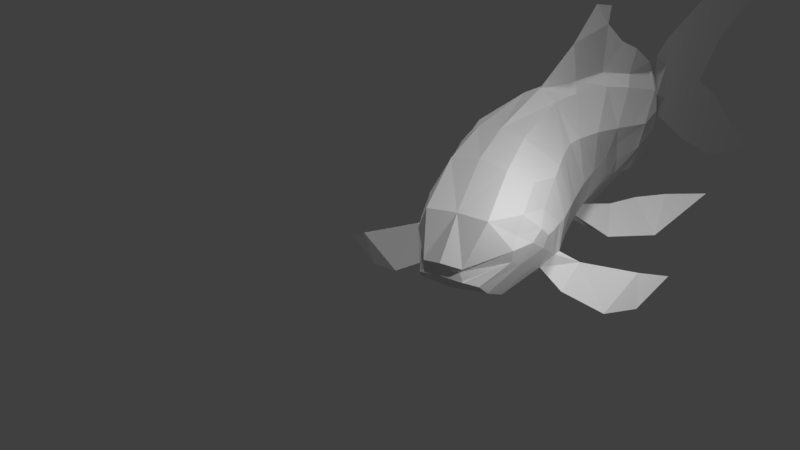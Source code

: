 # Source: goldfish.blend  (saved by Blender 2.79.0; exported with 4.5.12 LTS)
import bpy
from mathutils import Matrix  # noqa: F401  (used for matrix-valued properties, if any)

bpy.ops.wm.read_factory_settings(use_empty=True)
scene = bpy.context.scene
scene.name = 'Scene'

# ---- collections
col_collection_1 = bpy.data.collections.new('Collection 1'); scene.collection.children.link(col_collection_1)

# ---- world
world_world = bpy.data.worlds.new('World'); scene.world = world_world
world_world.color = (0.05088, 0.05088, 0.05088)
world_world.use_sun_shadow = False
world_world.sun_shadow_jitter_overblur = 0.0
world_world.cycles.sampling_method = 'MANUAL'

# ---- cameras
cam_camera = bpy.data.cameras.new('Camera')
cam_camera.clip_end = 100.0
cam_camera.lens = 35.0
cam_camera.sensor_width = 32.0
cam_camera.sensor_height = 18.0
cam_camera.ortho_scale = 7.314
cam_camera.dof.focus_distance = 0.0
cam_camera.dof.aperture_fstop = 128.0

# ---- lights
light_sun = bpy.data.lights.new('Sun', 'SUN')
light_sun.transmission_factor = 0.0
light_sun.angle = 0.1993
light_sun.energy = 1.0
light_sun.shadow_buffer_clip_start = 0.5
light_sun.shadow_soft_size = 0.1
light_sun.shadow_cascade_max_distance = 1000.0
light_lamp = bpy.data.lights.new('Lamp', 'POINT')
light_lamp.transmission_factor = 0.0
light_lamp.cutoff_distance = 30.0
light_lamp.energy = 100.0
light_lamp.shadow_buffer_clip_start = 1.001
light_lamp.shadow_soft_size = 0.1
light_lamp.shadow_maximum_resolution = 0.006
light_lamp.use_absolute_resolution = True

# ---- meshes
me_plane = bpy.data.meshes.new('Plane')
me_plane.from_pydata([(-1.165, 2.253, 0.6129), (0.9035, 2.51, 0.7872), (-1.369, 3.284, 0.3257), (0.9024, 3.471, 0.4373), (-1.363, 3.822, 0.2868), (0.7085, 3.907, 0.3735), (-1.303, 4.585, 0.3013), (0.5423, 4.492, 0.3501), (-1.177, 5.144, 0.3322), (0.2506, 5.195, 0.3582), (-0.9277, 6.042, 0.2732), (-0.2356, 6.096, 0.3235), (-0.961, 6.661, -0.137), (-0.6139, 6.712, -0.06217), (0.8087, 1.91, 0.915), (-0.9259, 1.679, 0.8225), (0.6565, 1.32, 1.141), (-0.5155, 1.009, 1.107), (0.476, 0.9755, 1.189), (0.3251, 0.8161, 1.175), (0.03595, 0.6091, 1.065), (0.2235, 0.616, 1.08), (0.1223, 0.6508, 0.9825), (-0.8168, 2.965, 0.7861), (-0.7398, 2.669, 0.9272), (0.4797, 2.737, 1.025), (0.4779, 3.032, 0.8677), (0.4369, 3.258, 0.7748), (-0.8613, 3.204, 0.7017), (0.3665, 3.5, 0.6948), (-0.8762, 3.421, 0.696), (0.2895, 3.776, 0.6264), (-0.8391, 3.909, 0.6702), (0.02223, 4.47, 0.5576), (-0.7306, 4.525, 0.6055), (-0.1099, 4.78, 0.4931), (-0.6314, 5.038, 0.5586), (-0.5561, 5.45, 0.5236), (-0.5782, 6.064, 0.339), (-0.647, 2.484, 1.008), (0.3399, 2.37, 1.259), (-0.5227, 2.316, 1.064), (0.3538, 2.273, 1.256), (-0.3572, 2.103, 1.144), (0.2501, 2.111, 1.266), (-0.1783, 1.892, 1.288), (0.1238, 1.935, 1.304), (-0.05775, 1.68, 1.317), (-0.08965, 2.526, 1.189), (-0.3826, 4.759, 0.4802), (-0.3001, 4.267, 0.6155), (-0.2655, 3.817, 0.729), (-0.2184, 3.438, 0.8332), (-0.1595, 3.05, 0.9726), (-0.1586, 2.812, 1.083), (-0.07125, 2.382, 1.217), (-0.05714, 2.147, 1.29), (-0.05536, 2.01, 1.317), (-0.4262, 1.634, 1.168), (-0.2053, 1.457, 1.226), (-0.6971, 2.048, 0.9929), (-0.05984, 1.313, 1.294), (0.5216, 2.131, 1.204), (-0.1981, 5.301, 0.54), (0.1293, 4.802, 0.4689), (0.507, 2.056, 1.181), (0.4877, 3.558, 0.5713), (0.4356, 3.699, 0.5458), (0.2187, 1.492, 1.273), (0.6176, 3.315, 0.6072), (0.1187, 1.328, 1.271), (0.7467, 2.368, 1.552), (0.6339, 2.493, 1.488), (0.4794, 2.534, 1.5), (0.7179, 2.047, 1.574), (0.9064, 2.617, 1.976), (0.7097, 2.826, 1.896), (0.5784, 3.018, 2.126), (0.9901, 2.377, 2.065), (0.6387, 3.334, 2.41), (0.9874, 2.8, 2.296), (0.9633, 2.71, 2.168), (0.8421, 2.9, 2.107), (0.6569, 3.76, 1.132), (0.3723, 4.237, 0.8034), (0.7255, 3.907, 0.9881), (0.48, 4.174, 0.8301), (0.7136, 4.42, 1.529), (0.3576, 4.7, 0.956), (0.781, 4.531, 1.262), (0.5333, 4.648, 1.02), (0.36, 5.632, 1.64), (0.3256, 5.08, 1.249), (0.5408, 5.27, 1.449), (0.4847, 5.032, 1.271), (-1.161, 2.142, -0.1196), (0.9259, 2.287, -0.2599), (-1.369, 3.283, -0.2538), (0.9025, 3.46, -0.5389), (-1.363, 3.819, -0.2874), (0.7094, 3.898, -0.4838), (-1.299, 4.566, -0.1811), (0.5477, 4.466, -0.4316), (-1.171, 5.133, 0.02001), (0.2464, 5.169, -0.235), (-0.921, 6.008, 0.04768), (-0.2339, 6.061, 0.01331), (-0.959, 6.649, -0.155), (-0.6083, 6.676, -0.135), (-1.04, 7.07, -0.1631), (-0.443, 7.174, -0.1631), (-1.515, 7.981, -0.1631), (0.2609, 8.234, -0.1631), (-0.5762, 7.959, -0.1631), (-2.025, 8.79, -0.1631), (-1.625, 8.855, -0.1631), (-2.29, 9.53, -0.1631), (-1.966, 9.58, -0.1631), (-2.336, 10.0, -0.1631), (-2.123, 10.03, -0.1631), (-2.336, 10.44, -0.1631), (-2.241, 10.49, -0.1631), (-2.255, 10.74, -0.1631), (0.8159, 9.214, -0.1631), (0.3985, 9.228, -0.1631), (1.026, 9.64, -0.1631), (0.7362, 9.655, -0.1631), (1.222, 10.15, -0.1631), (1.051, 10.18, -0.1631), (1.248, 10.5, -0.1631), (1.136, 10.48, -0.1631), (1.239, 10.79, -0.1631), (0.07643, 8.731, -0.1631), (0.6246, 8.84, -0.1631), (0.8306, 1.684, -0.1043), (-0.908, 1.501, -0.0127), (0.6787, 1.024, 0.1154), (-0.4972, 0.766, 0.2625), (0.4964, 0.7049, 0.2504), (0.3431, 0.5756, 0.3411), (0.04746, 0.4558, 0.5329), (0.2355, 0.4557, 0.5239), (0.1309, 0.5359, 0.5839), (-1.22, 2.183, 0.2496), (1.033, 2.263, 0.3021), (-1.507, 3.289, 0.0305), (1.069, 3.691, 0.0488), (-1.498, 3.943, 0.1722), (0.8739, 4.224, 0.001021), (-1.451, 4.74, 0.09114), (0.6595, 4.744, 0.04828), (-1.334, 5.32, 0.2081), (0.3997, 5.188, 0.1427), (-1.188, 6.151, 0.1061), (-0.2232, 6.3, 0.1066), (-1.337, 6.625, -0.09843), (-0.2855, 6.742, -0.1072), (-1.522, 6.976, -0.1631), (0.05142, 7.295, -0.1631), (-2.026, 7.969, -0.1631), (0.5605, 8.009, -0.1631), (-0.501, 8.364, -0.1631), (-2.355, 8.696, -0.1631), (-1.239, 8.886, -0.1631), (-2.564, 9.468, -0.1631), (-1.591, 9.574, -0.1631), (-2.539, 9.986, -0.1631), (-1.859, 10.0, -0.1631), (-2.439, 10.42, -0.1631), (-2.12, 10.42, -0.1631), (-2.139, 10.97, -0.1631), (1.102, 9.012, -0.1631), (-0.03425, 9.113, -0.1631), (1.312, 9.579, -0.1631), (0.5319, 9.707, -0.1631), (1.428, 10.25, -0.1631), (0.9514, 10.24, -0.1631), (1.414, 10.69, -0.1631), (1.119, 10.77, -0.1631), (1.28, 11.2, -0.1631), (-0.3584, 8.562, -0.1631), (0.8871, 8.615, -0.1631), (0.9169, 1.741, 0.4184), (-0.9811, 1.613, 0.3981), (0.6916, 1.115, 0.6451), (-0.5274, 0.9002, 0.6806), (0.4832, 0.7579, 0.7435), (0.3271, 0.6327, 0.7762), (-0.01817, 0.4579, 0.8191), (0.1794, 0.4835, 0.816), (0.1045, 0.5098, 0.8068), (-0.8139, 2.717, -0.7317), (-0.7316, 2.419, -0.663), (0.489, 2.452, -0.7735), (0.487, 2.832, -0.8918), (0.442, 3.213, -0.9613), (-0.8609, 3.014, -0.8599), (0.3832, 3.511, -0.9835), (-0.8762, 3.372, -0.9075), (0.3332, 3.823, -1.032), (-0.8322, 3.884, -0.8647), (0.03053, 4.38, -0.8951), (-0.7142, 4.444, -0.7685), (-0.1088, 4.7, -0.7678), (-0.6196, 4.942, -0.5654), (-0.5344, 5.327, -0.365), (-0.5654, 6.014, -0.1246), (-0.6313, 2.214, -0.5967), (0.4015, 1.926, -0.6696), (-0.4891, 1.984, -0.5081), (0.3954, 1.877, -0.6134), (-0.3227, 1.754, -0.4658), (0.2889, 1.715, -0.5442), (-0.1519, 1.501, -0.4447), (0.1619, 1.516, -0.4701), (-0.02273, 1.25, -0.3071), (-0.04825, 2.124, -0.7463), (-0.3768, 4.658, -0.7749), (-0.2978, 4.207, -0.9422), (-0.2653, 3.793, -0.9862), (-0.2184, 3.357, -1.051), (-0.1497, 2.751, -0.9238), (-0.1484, 2.521, -0.875), (-0.03055, 1.983, -0.6859), (-0.01639, 1.741, -0.6134), (-0.004745, 1.575, -0.5404), (-0.3969, 1.284, -0.1925), (-0.1771, 1.086, -0.07712), (-0.6692, 1.769, -0.3109), (-0.02189, 0.9621, -0.07692), (0.5672, 1.774, -0.4753), (-0.1689, 5.144, -0.4489), (0.1408, 4.695, -0.7286), (0.5679, 1.622, -0.35), (0.5024, 3.567, -0.8546), (0.4644, 3.729, -0.8784), (0.2487, 1.095, -0.1145), (0.6218, 3.283, -0.8165), (0.1563, 0.9951, -0.03877), (0.8751, 1.699, -0.8286), (0.7209, 1.78, -0.88), (0.5068, 1.794, -0.9441), (0.9325, 1.497, -0.5845), (1.135, 1.625, -1.255), (0.9352, 1.697, -1.408), (0.8771, 1.473, -1.806), (1.188, 1.379, -0.9827), (1.041, 1.509, -2.159), (1.292, 1.413, -1.51), (1.239, 1.527, -1.446), (1.086, 1.604, -1.616), (-2.081, 3.816, 0.1715), (-2.177, 4.814, 0.05479), (-1.862, 5.154, 0.1262), (-1.702, 5.501, 0.1708), (-1.38, 5.997, 0.1397), (-2.515, 4.514, 0.0203), (-2.444, 4.877, 0.03969), (0.452, 5.826, 0.1165), (-0.01599, 6.5, 0.03579), (0.545, 6.905, -0.1593), (0.2257, 6.783, -0.1153), (0.5473, 3.603, -1.48), (0.4516, 4.184, -1.156), (0.6834, 3.719, -1.357), (0.54, 4.075, -1.191), (0.6753, 4.046, -2.084), (0.5356, 4.583, -1.484), (0.8087, 4.108, -1.785), (0.6642, 4.401, -1.542), (0.6709, 5.337, -2.687), (0.5421, 4.864, -2.032), (0.7791, 4.936, -2.382), (0.6766, 4.733, -2.043)], [], [(6, 34, 32), (59, 61, 17), (37, 10, 38), (67, 85, 86), (58, 45, 59), (1, 146, 144), (109, 13, 12), (64, 35, 63), (39, 60, 0), (4, 32, 30), (68, 46, 44), (60, 43, 58), (8, 36, 34), (2, 30, 28), (67, 33, 64), (59, 47, 61), (36, 37, 49), (40, 73, 42), (37, 63, 35), (26, 27, 69), (56, 45, 43), (44, 42, 65), (54, 39, 24), (13, 10, 12), (49, 33, 50), (51, 33, 31), (51, 29, 52), (43, 41, 55), (54, 26, 25), (2, 28, 23), (5, 146, 3), (4, 145, 147), (14, 144, 182), (7, 148, 5), (6, 147, 149), (16, 182, 184), (9, 150, 7), (15, 185, 183), (8, 149, 151), (18, 184, 186), (11, 152, 9), (25, 62, 40), (10, 151, 153), (19, 186, 187), (22, 189, 190), (13, 154, 11), (12, 153, 155), (21, 187, 189), (20, 190, 188), (110, 156, 13), (109, 155, 157), (69, 29, 66), (37, 36, 10), (23, 54, 24), (52, 29, 27), (30, 51, 52), (32, 50, 51), (34, 49, 50), (25, 48, 54), (40, 55, 48), (42, 56, 55), (46, 56, 44), (37, 35, 49), (46, 45, 57), (143, 2, 0), (20, 185, 17), (15, 58, 17), (3, 66, 5), (14, 65, 62), (7, 64, 9), (19, 70, 68), (9, 63, 11), (5, 67, 7), (38, 11, 63), (22, 61, 70), (71, 78, 75), (62, 72, 40), (65, 73, 74), (62, 74, 71), (75, 82, 76), (73, 76, 77), (73, 78, 74), (71, 76, 72), (77, 80, 78), (76, 82, 77), (75, 78, 81), (78, 80, 81), (79, 77, 82), (82, 80, 79), (86, 89, 90), (29, 85, 66), (31, 86, 84), (31, 83, 29), (87, 93, 89), (83, 89, 85), (84, 90, 88), (84, 87, 83), (93, 92, 94), (88, 94, 92), (87, 92, 91), (89, 94, 90), (47, 46, 68), (0, 183, 143), (53, 28, 52), (101, 202, 103), (227, 137, 229), (205, 206, 105), (235, 264, 234), (213, 226, 227), (96, 146, 98), (108, 109, 107), (110, 112, 113), (111, 115, 114), (114, 117, 116), (117, 118, 116), (119, 120, 118), (120, 121, 122), (123, 126, 124), (125, 128, 126), (127, 130, 128), (130, 129, 131), (112, 132, 113), (124, 133, 123), (203, 232, 231), (95, 228, 207), (99, 200, 101), (212, 214, 236), (211, 228, 226), (103, 204, 105), (97, 198, 99), (201, 235, 232), (215, 227, 229), (204, 217, 205), (241, 208, 210), (231, 205, 203), (194, 193, 96), (224, 213, 225), (233, 210, 212), (222, 207, 216), (108, 105, 206), (201, 217, 218), (219, 201, 218), (197, 219, 220), (211, 224, 223), (222, 194, 221), (112, 181, 133), (191, 196, 97), (115, 165, 117), (164, 114, 116), (146, 100, 98), (99, 145, 97), (134, 144, 96), (117, 167, 119), (166, 116, 118), (148, 102, 100), (101, 147, 99), (136, 182, 134), (119, 169, 121), (168, 118, 120), (150, 104, 102), (135, 185, 137), (122, 168, 120), (103, 149, 101), (138, 184, 136), (169, 122, 121), (152, 106, 104), (193, 208, 230), (133, 171, 123), (105, 151, 103), (139, 186, 138), (180, 113, 132), (142, 189, 141), (154, 108, 106), (123, 173, 125), (107, 153, 105), (141, 187, 139), (174, 124, 126), (140, 190, 142), (156, 110, 108), (173, 127, 125), (109, 155, 107), (176, 126, 128), (158, 112, 110), (175, 129, 127), (111, 157, 109), (130, 176, 128), (177, 131, 129), (131, 178, 130), (113, 163, 115), (172, 132, 124), (114, 159, 111), (197, 237, 234), (205, 105, 204), (222, 191, 192), (195, 197, 220), (198, 219, 200), (200, 218, 202), (202, 217, 204), (193, 216, 208), (208, 223, 210), (210, 224, 212), (224, 214, 212), (205, 217, 203), (214, 213, 215), (97, 143, 95), (185, 140, 137), (226, 135, 137), (234, 98, 100), (134, 233, 136), (232, 102, 104), (139, 238, 141), (231, 104, 106), (235, 100, 102), (106, 206, 231), (229, 140, 142), (239, 246, 242), (240, 230, 208), (233, 241, 210), (230, 242, 233), (250, 243, 244), (241, 244, 240), (246, 241, 242), (244, 239, 240), (248, 245, 246), (244, 245, 250), (243, 249, 246), (246, 249, 248), (247, 250, 245), (248, 250, 247), (149, 252, 147), (151, 253, 149), (147, 251, 145), (255, 151, 153), (252, 256, 251), (258, 154, 152), (260, 259, 258), (265, 268, 264), (264, 197, 234), (199, 265, 235), (262, 199, 197), (272, 266, 268), (268, 262, 264), (263, 269, 265), (266, 263, 262), (271, 272, 273), (267, 273, 269), (266, 271, 267), (273, 268, 269), (236, 214, 215), (95, 183, 135), (220, 196, 221), (6, 8, 34), (20, 17, 61), (17, 58, 59), (67, 66, 85), (58, 43, 45), (1, 3, 146), (109, 110, 13), (64, 33, 35), (0, 24, 39), (39, 41, 60), (60, 15, 0), (4, 6, 32), (44, 18, 68), (18, 19, 68), (60, 41, 43), (8, 10, 36), (2, 4, 30), (67, 31, 33), (59, 45, 47), (40, 72, 73), (37, 38, 63), (69, 3, 26), (3, 1, 26), (1, 25, 26), (56, 57, 45), (65, 16, 44), (16, 18, 44), (54, 48, 39), (13, 38, 10), (49, 35, 33), (51, 50, 33), (51, 31, 29), (39, 48, 41), (48, 55, 41), (55, 56, 43), (54, 53, 26), (24, 0, 23), (0, 2, 23), (5, 148, 146), (4, 2, 145), (14, 1, 144), (7, 150, 148), (6, 4, 147), (16, 14, 182), (9, 152, 150), (15, 17, 185), (8, 6, 149), (18, 16, 184), (11, 154, 152), (25, 1, 62), (1, 14, 62), (10, 8, 151), (19, 18, 186), (22, 21, 189), (13, 156, 154), (12, 10, 153), (21, 19, 187), (20, 22, 190), (110, 158, 156), (109, 12, 155), (69, 27, 29), (23, 53, 54), (26, 53, 27), (53, 52, 27), (30, 32, 51), (32, 34, 50), (34, 36, 49), (25, 40, 48), (40, 42, 55), (42, 44, 56), (46, 57, 56), (46, 47, 45), (143, 145, 2), (20, 188, 185), (15, 60, 58), (3, 69, 66), (14, 16, 65), (7, 67, 64), (19, 21, 70), (9, 64, 63), (5, 66, 67), (38, 13, 11), (70, 21, 22), (22, 20, 61), (71, 74, 78), (62, 71, 72), (65, 42, 73), (62, 65, 74), (75, 81, 82), (73, 72, 76), (73, 77, 78), (71, 75, 76), (77, 79, 80), (82, 81, 80), (86, 85, 89), (29, 83, 85), (31, 67, 86), (31, 84, 83), (87, 91, 93), (83, 87, 89), (84, 86, 90), (84, 88, 87), (93, 91, 92), (88, 90, 94), (87, 88, 92), (89, 93, 94), (68, 70, 47), (70, 61, 47), (0, 15, 183), (23, 28, 53), (28, 30, 52), (101, 200, 202), (226, 137, 227), (137, 140, 229), (235, 265, 264), (213, 211, 226), (96, 144, 146), (108, 110, 109), (111, 109, 113), (109, 110, 113), (111, 113, 115), (114, 115, 117), (117, 119, 118), (119, 121, 120), (123, 125, 126), (125, 127, 128), (127, 129, 130), (112, 133, 132), (124, 132, 133), (203, 201, 232), (207, 192, 95), (95, 135, 228), (228, 209, 207), (99, 198, 200), (139, 138, 236), (138, 212, 236), (211, 209, 228), (103, 202, 204), (97, 196, 198), (201, 199, 235), (215, 213, 227), (241, 240, 208), (231, 206, 205), (96, 98, 194), (98, 237, 194), (237, 195, 194), (224, 211, 213), (138, 136, 212), (136, 233, 212), (222, 192, 207), (108, 107, 105), (201, 203, 217), (219, 199, 201), (197, 199, 219), (223, 216, 209), (216, 207, 209), (209, 211, 223), (222, 193, 194), (112, 160, 181), (97, 95, 191), (95, 192, 191), (115, 163, 165), (164, 162, 114), (146, 148, 100), (99, 147, 145), (134, 182, 144), (117, 165, 167), (166, 164, 116), (148, 150, 102), (101, 149, 147), (136, 184, 182), (119, 167, 169), (168, 166, 118), (150, 152, 104), (135, 183, 185), (103, 151, 149), (138, 186, 184), (169, 170, 122), (152, 154, 106), (134, 96, 230), (96, 193, 230), (133, 181, 171), (105, 153, 151), (139, 187, 186), (180, 161, 113), (142, 190, 189), (154, 156, 108), (123, 171, 173), (107, 155, 153), (141, 189, 187), (174, 172, 124), (140, 188, 190), (173, 175, 127), (176, 174, 126), (158, 160, 112), (175, 177, 129), (111, 159, 157), (130, 178, 176), (177, 179, 131), (131, 179, 178), (113, 161, 163), (172, 180, 132), (114, 162, 159), (197, 195, 237), (222, 221, 191), (220, 221, 195), (221, 194, 195), (198, 220, 219), (200, 219, 218), (202, 218, 217), (193, 222, 216), (208, 216, 223), (210, 223, 224), (224, 225, 214), (214, 225, 213), (97, 145, 143), (185, 188, 140), (226, 228, 135), (234, 237, 98), (134, 230, 233), (232, 235, 102), (139, 236, 238), (231, 232, 104), (235, 234, 100), (106, 108, 206), (142, 141, 238), (238, 229, 142), (239, 243, 246), (240, 239, 230), (233, 242, 241), (230, 239, 242), (250, 249, 243), (241, 245, 244), (246, 245, 241), (244, 243, 239), (248, 247, 245), (248, 249, 250), (149, 253, 252), (151, 254, 253), (147, 252, 251), (255, 254, 151), (252, 257, 256), (258, 259, 154), (260, 261, 259), (265, 269, 268), (264, 262, 197), (199, 263, 265), (262, 263, 199), (272, 270, 266), (268, 266, 262), (263, 267, 269), (266, 267, 263), (271, 270, 272), (267, 271, 273), (266, 270, 271), (273, 272, 268), (229, 238, 215), (238, 236, 215), (95, 143, 183), (198, 196, 220), (196, 191, 221)])
_uv = me_plane.uv_layers.new(name='UVMap')
_uv.uv.foreach_set('vector', [0.3675, 0.6904, 0.353, 0.7445, 0.301, 0.7298, 0.07868, 0.762, 0.0639, 0.7732, 0.0462, 0.7267, 0.4306, 0.7685, 0.4875, 0.7395, 0.4857, 0.7701, 0.8294, 0.6169, 0.8376, 0.5687, 0.8664, 0.5867, 0.09759, 0.7459, 0.1147, 0.7734, 0.07868, 0.762, 0.1914, 0.367, 0.2994, 0.4206, 0.175, 0.4122, 0.1761, 0.913, 0.1384, 0.9438, 0.1401, 0.913, 0.8634, 0.7176, 0.8553, 0.6985, 0.8955, 0.6771, 0.1739, 0.737, 0.1379, 0.7256, 0.1652, 0.6782, 0.3039, 0.6736, 0.301, 0.7298, 0.2599, 0.7208, 0.4837, 0.2873, 0.5227, 0.2873, 0.535, 0.3017, 0.1379, 0.7256, 0.1365, 0.7579, 0.09759, 0.7459, 0.4131, 0.7092, 0.396, 0.7579, 0.353, 0.7445, 0.2581, 0.6666, 0.2599, 0.7208, 0.2413, 0.7187, 0.7816, 0.7727, 0.8325, 0.7173, 0.8634, 0.7176, 0.07868, 0.762, 0.09472, 0.7802, 0.0639, 0.7732, 0.6788, 0.9295, 0.7114, 0.945, 0.6501, 0.9453, 0.7053, 0.06971, 0.7271, 0.0869, 0.6975, 0.07316, 0.7114, 0.945, 0.6917, 0.972, 0.6463, 0.9686, 0.5384, 0.3611, 0.5537, 0.3759, 0.5447, 0.3957, 0.4159, 0.9075, 0.3986, 0.8905, 0.423, 0.8795, 0.7013, 0.5279, 0.7126, 0.54, 0.6907, 0.5492, 0.4761, 0.9149, 0.4635, 0.8655, 0.4823, 0.8621, 0.5513, 0.7679, 0.4875, 0.7395, 0.5513, 0.737, 0.6501, 0.9453, 0.6172, 0.9735, 0.6057, 0.9425, 0.5662, 0.9364, 0.6172, 0.9735, 0.5538, 0.9835, 0.5662, 0.9364, 0.5285, 0.9842, 0.5324, 0.9324, 0.423, 0.8795, 0.4458, 0.8713, 0.4367, 0.9116, 0.4751, 0.9226, 0.4845, 0.9826, 0.4568, 0.975, 0.2581, 0.6666, 0.2413, 0.7187, 0.2194, 0.722, 0.3179, 0.3789, 0.2994, 0.4206, 0.2772, 0.3862, 0.3288, 0.5837, 0.2908, 0.5476, 0.3429, 0.572, 0.1386, 0.3598, 0.175, 0.4122, 0.1285, 0.4047, 0.3694, 0.37, 0.3476, 0.412, 0.3179, 0.3789, 0.3905, 0.6064, 0.3429, 0.572, 0.4098, 0.5893, 0.08523, 0.3431, 0.1285, 0.4047, 0.07076, 0.387, 0.4324, 0.3521, 0.3933, 0.3959, 0.3694, 0.37, 0.1344, 0.5916, 0.06141, 0.5697, 0.1364, 0.5544, 0.4343, 0.629, 0.4098, 0.5893, 0.4536, 0.6168, 0.05183, 0.3389, 0.07076, 0.387, 0.03532, 0.3782, 0.5167, 0.3267, 0.4329, 0.3746, 0.4324, 0.3521, 0.8279, 0.06971, 0.8823, 0.06971, 0.863, 0.08741, 0.5058, 0.6656, 0.4536, 0.6168, 0.522, 0.6426, 0.03293, 0.3384, 0.03532, 0.3782, 0.01858, 0.3733, 0.9701, 0.1679, 0.9621, 0.1486, 0.969, 0.1485, 0.1384, 0.9438, 0.09443, 0.9694, 0.07017, 0.9612, 0.5696, 0.6642, 0.522, 0.6426, 0.5669, 0.6317, 0.01347, 0.3462, 0.01858, 0.3733, 0.0008491, 0.3685, 0.8023, 0.4207, 0.7985, 0.3966, 0.81, 0.3967, 0.1761, 0.965, 0.1369, 0.9723, 0.1384, 0.9438, 0.3251, 0.9249, 0.2846, 0.9475, 0.2846, 0.913, 0.5447, 0.3957, 0.5719, 0.3896, 0.567, 0.4045, 0.4306, 0.7685, 0.396, 0.7579, 0.4875, 0.7395, 0.5112, 0.8621, 0.4761, 0.9149, 0.4823, 0.8621, 0.5324, 0.9324, 0.5285, 0.9842, 0.5058, 0.9846, 0.5513, 0.8689, 0.5672, 0.9294, 0.5337, 0.9239, 0.5903, 0.8849, 0.6062, 0.9384, 0.5672, 0.9294, 0.6383, 0.9096, 0.6501, 0.9453, 0.6062, 0.9384, 0.4568, 0.975, 0.4482, 0.9217, 0.4751, 0.9226, 0.4241, 0.9533, 0.4356, 0.9197, 0.4482, 0.9217, 0.4158, 0.9519, 0.415, 0.9149, 0.4356, 0.9197, 0.3931, 0.9247, 0.415, 0.9149, 0.4048, 0.9395, 0.7114, 0.945, 0.6463, 0.9686, 0.6501, 0.9453, 0.3925, 0.916, 0.3986, 0.8905, 0.4043, 0.9042, 0.1909, 0.5497, 0.2833, 0.5746, 0.1899, 0.5819, 0.006015, 0.6012, 0.06141, 0.5697, 0.06436, 0.6074, 0.1115, 0.6954, 0.09759, 0.7459, 0.0467, 0.7263, 0.7949, 0.6467, 0.8164, 0.6151, 0.8361, 0.6492, 0.6704, 0.5798, 0.6907, 0.5492, 0.6975, 0.5505, 0.8879, 0.6568, 0.9267, 0.633, 0.9533, 0.6581, 0.7124, 0.9301, 0.7605, 0.9316, 0.7698, 0.9452, 0.9, 0.7195, 0.8955, 0.6771, 0.964, 0.6591, 0.8361, 0.6492, 0.8294, 0.6169, 0.8879, 0.6568, 0.07395, 0.9318, 0.07017, 0.9612, 0.0004733, 0.9483, 0.793, 0.4152, 0.7681, 0.4751, 0.7555, 0.4661, 0.9254, 0.9084, 0.9489, 0.9511, 0.9258, 0.9528, 0.8823, 0.06971, 0.8881, 0.11, 0.863, 0.08741, 0.6776, 0.08599, 0.7271, 0.0869, 0.6942, 0.1206, 0.9259, 0.8674, 0.9498, 0.8952, 0.9254, 0.9084, 0.9182, 0.1489, 0.9063, 0.1736, 0.8934, 0.1553, 0.8745, 0.1126, 0.8934, 0.1553, 0.8815, 0.1809, 0.7271, 0.0869, 0.7402, 0.1524, 0.6942, 0.1206, 0.9033, 0.1071, 0.8934, 0.1553, 0.8881, 0.11, 0.7912, 0.1111, 0.7816, 0.1524, 0.7402, 0.1524, 0.8934, 0.1553, 0.9063, 0.1736, 0.8827, 0.1814, 0.9258, 0.9528, 0.9489, 0.9511, 0.927, 0.9717, 0.9489, 0.9511, 0.9254, 0.9853, 0.927, 0.9717, 0.6176, 0.7112, 0.5806, 0.7112, 0.5753, 0.6869, 0.5753, 0.6869, 0.5842, 0.6666, 0.6176, 0.7112, 0.8664, 0.5867, 0.8862, 0.5358, 0.9032, 0.5623, 0.5719, 0.3896, 0.6157, 0.4194, 0.567, 0.4045, 0.7819, 0.7569, 0.7413, 0.747, 0.744, 0.7364, 0.5806, 0.3658, 0.6208, 0.4015, 0.5719, 0.3896, 0.6777, 0.4356, 0.713, 0.5017, 0.662, 0.4556, 0.6208, 0.4015, 0.662, 0.4556, 0.6157, 0.4194, 0.744, 0.7364, 0.7036, 0.724, 0.7119, 0.7095, 0.6189, 0.346, 0.6824, 0.3769, 0.6208, 0.4015, 0.6478, 0.6909, 0.6776, 0.6865, 0.6722, 0.6998, 0.7119, 0.7095, 0.6722, 0.6998, 0.6776, 0.6865, 0.6824, 0.3769, 0.6916, 0.3074, 0.747, 0.2891, 0.8862, 0.5358, 0.9361, 0.5402, 0.9032, 0.5623, 0.7945, 0.9301, 0.808, 0.9534, 0.7698, 0.9452, 0.1899, 0.5819, 0.1364, 0.5544, 0.1909, 0.5497, 0.4981, 0.9198, 0.5333, 0.864, 0.5337, 0.9239, 0.7789, 0.8577, 0.7679, 0.7865, 0.8316, 0.8612, 0.4538, 0.8068, 0.4319, 0.8502, 0.4393, 0.7978, 0.8523, 0.7956, 0.9125, 0.8131, 0.9086, 0.8468, 0.9673, 0.6211, 0.9981, 0.588, 0.9778, 0.6311, 0.4939, 0.7811, 0.4801, 0.8138, 0.4538, 0.8068, 0.1697, 0.4711, 0.2928, 0.4542, 0.2679, 0.5045, 0.8544, 0.8906, 0.8942, 0.9213, 0.8573, 0.9208, 0.05953, 0.04227, 0.1684, 0.03235, 0.1134, 0.08438, 0.07672, 0.1563, 0.1383, 0.2003, 0.1171, 0.2279, 0.1171, 0.2279, 0.1792, 0.2557, 0.1622, 0.2782, 0.1792, 0.2557, 0.1962, 0.301, 0.1622, 0.2782, 0.2068, 0.286, 0.2293, 0.3189, 0.1962, 0.301, 0.2293, 0.3189, 0.2367, 0.3137, 0.2553, 0.325, 0.2652, 0.03039, 0.2953, 0.05446, 0.2492, 0.06254, 0.306, 0.0319, 0.3476, 0.05196, 0.2953, 0.05446, 0.3527, 0.03801, 0.3743, 0.05807, 0.3476, 0.05196, 0.3743, 0.05807, 0.3798, 0.05011, 0.4017, 0.06284, 0.1684, 0.03235, 0.1984, 0.06658, 0.1134, 0.08438, 0.2492, 0.06254, 0.2291, 0.02958, 0.2652, 0.03039, 0.784, 0.2728, 0.7728, 0.2542, 0.8253, 0.2499, 0.5675, 0.8612, 0.5282, 0.8218, 0.568, 0.7995, 0.7139, 0.8559, 0.718, 0.7884, 0.7789, 0.8577, 0.7895, 0.1742, 0.7742, 0.189, 0.7263, 0.189, 0.5195, 0.7877, 0.5287, 0.8191, 0.4801, 0.8138, 0.8316, 0.8612, 0.8144, 0.7922, 0.9086, 0.8468, 0.6678, 0.8597, 0.6737, 0.7892, 0.7139, 0.8559, 0.7527, 0.2792, 0.6859, 0.2711, 0.7728, 0.2542, 0.467, 0.7825, 0.4538, 0.8068, 0.4393, 0.7978, 0.3397, 0.8716, 0.3091, 0.851, 0.3768, 0.8633, 0.8776, 0.4027, 0.8894, 0.4278, 0.8851, 0.4326, 0.3592, 0.8321, 0.3768, 0.8633, 0.3121, 0.8279, 0.6075, 0.2663, 0.5733, 0.2639, 0.5504, 0.2088, 0.04849, 0.8593, 0.02727, 0.8772, 0.0331, 0.8619, 0.495, 0.244, 0.5202, 0.2679, 0.5034, 0.2731, 0.1202, 0.856, 0.09699, 0.9056, 0.08329, 0.8551, 0.9688, 0.8216, 0.9086, 0.8468, 0.9125, 0.8131, 0.2822, 0.8167, 0.3091, 0.851, 0.2676, 0.8454, 0.2318, 0.8434, 0.2822, 0.8167, 0.2676, 0.8454, 0.2051, 0.7888, 0.2318, 0.8434, 0.1938, 0.8412, 0.05113, 0.8884, 0.04849, 0.8593, 0.07012, 0.8566, 0.1202, 0.8363, 0.1459, 0.7811, 0.1404, 0.8361, 0.1684, 0.03235, 0.2228, 0.0005455, 0.2291, 0.02958, 0.6156, 0.7996, 0.6428, 0.7924, 0.6678, 0.8597, 0.1383, 0.2003, 0.1941, 0.2271, 0.1792, 0.2557, 0.1463, 0.2964, 0.1171, 0.2279, 0.1622, 0.2782, 0.2928, 0.4542, 0.3089, 0.5099, 0.2679, 0.5045, 0.3377, 0.5207, 0.2914, 0.5495, 0.2916, 0.5223, 0.1181, 0.4547, 0.1723, 0.422, 0.1697, 0.4711, 0.1792, 0.2557, 0.2153, 0.2648, 0.2068, 0.286, 0.1865, 0.3156, 0.1622, 0.2782, 0.1962, 0.301, 0.3398, 0.4678, 0.3597, 0.5148, 0.3089, 0.5099, 0.4022, 0.5292, 0.3475, 0.5621, 0.3377, 0.5207, 0.06091, 0.433, 0.1268, 0.4097, 0.1181, 0.4547, 0.2068, 0.286, 0.2364, 0.3016, 0.2367, 0.3137, 0.2233, 0.3257, 0.1962, 0.301, 0.2293, 0.3189, 0.3877, 0.4751, 0.4275, 0.5152, 0.3597, 0.5148, 0.1313, 0.5207, 0.06141, 0.5697, 0.05605, 0.5322, 0.2553, 0.325, 0.2233, 0.3257, 0.2293, 0.3189, 0.4542, 0.5388, 0.4163, 0.5564, 0.4022, 0.5292, 0.02992, 0.4199, 0.07053, 0.3879, 0.06091, 0.433, 0.2364, 0.3016, 0.2553, 0.325, 0.2367, 0.3137, 0.4324, 0.4804, 0.5171, 0.5197, 0.4275, 0.5152, 0.8939, 0.4398, 0.92, 0.401, 0.9455, 0.4018, 0.2291, 0.02958, 0.2616, 0.0004735, 0.2652, 0.03039, 0.5323, 0.5338, 0.4678, 0.5618, 0.4542, 0.5388, 0.01337, 0.4107, 0.03548, 0.3776, 0.02992, 0.4199, 0.1679, 0.09256, 0.1134, 0.08438, 0.1984, 0.06658, 0.9695, 0.1291, 0.9621, 0.1486, 0.9586, 0.1232, 0.8125, 0.8621, 0.8544, 0.8906, 0.7936, 0.8735, 0.2652, 0.03039, 0.313, 0.007827, 0.306, 0.0319, 0.5897, 0.5409, 0.5408, 0.5589, 0.5323, 0.5338, 0.0004733, 0.3942, 0.01858, 0.3733, 0.01337, 0.4107, 0.2908, 0.072, 0.2492, 0.06254, 0.2953, 0.05446, 0.803, 0.3725, 0.7985, 0.3966, 0.7935, 0.3778, 0.855, 0.8622, 0.8942, 0.8693, 0.8544, 0.8906, 0.313, 0.007827, 0.3527, 0.03801, 0.306, 0.0319, 0.6252, 0.551, 0.5847, 0.5735, 0.5897, 0.5409, 0.3482, 0.062, 0.2953, 0.05446, 0.3476, 0.05196, 0.08882, 0.009797, 0.1684, 0.03235, 0.05953, 0.04227, 0.3682, 0.02629, 0.3798, 0.05011, 0.3527, 0.03801, 0.07672, 0.1563, 0.0004733, 0.1157, 0.0273, 0.08314, 0.3743, 0.05807, 0.3482, 0.062, 0.3476, 0.05196, 0.4012, 0.04541, 0.4017, 0.06284, 0.3798, 0.05011, 0.4017, 0.06284, 0.3955, 0.07123, 0.3743, 0.05807, 0.1134, 0.08438, 0.1564, 0.1723, 0.1383, 0.2003, 0.2228, 0.09055, 0.1984, 0.06658, 0.2492, 0.06254, 0.1171, 0.2279, 0.05492, 0.1944, 0.07672, 0.1563, 0.48, 0.1149, 0.4482, 0.1155, 0.4711, 0.1018, 0.8523, 0.7956, 0.9086, 0.8468, 0.8144, 0.7922, 0.1202, 0.856, 0.1441, 0.912, 0.1169, 0.91, 0.1792, 0.7844, 0.2051, 0.7888, 0.1938, 0.8412, 0.2029, 0.9057, 0.2316, 0.8484, 0.2463, 0.8966, 0.2463, 0.8966, 0.2674, 0.8469, 0.2939, 0.8818, 0.2939, 0.8818, 0.3091, 0.851, 0.3397, 0.8716, 0.1117, 0.7811, 0.08433, 0.8278, 0.06572, 0.7893, 0.06572, 0.7893, 0.07115, 0.8264, 0.05933, 0.7901, 0.05933, 0.7901, 0.04935, 0.826, 0.04438, 0.7994, 0.04935, 0.826, 0.0264, 0.8108, 0.04438, 0.7994, 0.3768, 0.8633, 0.3091, 0.851, 0.3121, 0.8279, 0.0211, 0.8508, 0.02727, 0.8772, 0.0004733, 0.8742, 0.2916, 0.5223, 0.1915, 0.5531, 0.1912, 0.5207, 0.06141, 0.5697, 0.0004733, 0.551, 0.05605, 0.5322, 0.4799, 0.8145, 0.5078, 0.8563, 0.4319, 0.8502, 0.67, 0.2538, 0.654, 0.2121, 0.6953, 0.215, 0.4964, 0.2126, 0.495, 0.244, 0.4353, 0.2163, 0.7728, 0.2542, 0.7463, 0.2148, 0.814, 0.2113, 0.96, 0.1023, 0.9995, 0.06971, 0.9586, 0.1232, 0.8253, 0.2499, 0.814, 0.2113, 0.9037, 0.2088, 0.6843, 0.2561, 0.6953, 0.215, 0.7463, 0.2148, 0.7936, 0.8735, 0.7991, 0.9041, 0.7124, 0.9084, 0.7673, 0.3141, 0.803, 0.3725, 0.7935, 0.3778, 0.8977, 0.9351, 0.9244, 0.9045, 0.923, 0.9464, 0.9309, 0.3676, 0.9455, 0.4018, 0.92, 0.401, 0.8559, 0.4516, 0.8776, 0.4027, 0.8851, 0.4326, 0.8952, 0.9758, 0.923, 0.9464, 0.9105, 0.9831, 0.9194, 0.2962, 0.9411, 0.3187, 0.9187, 0.3197, 0.9129, 0.3743, 0.9187, 0.3197, 0.9309, 0.3676, 0.8109, 0.3864, 0.8776, 0.4027, 0.8279, 0.4247, 0.9187, 0.3197, 0.9455, 0.3619, 0.9309, 0.3676, 0.8109, 0.3401, 0.851, 0.3217, 0.8109, 0.3864, 0.9187, 0.3197, 0.8936, 0.2891, 0.9194, 0.2962, 0.8952, 0.8918, 0.8984, 0.8715, 0.9244, 0.9045, 0.9244, 0.9045, 0.8984, 0.8715, 0.9059, 0.8621, 0.5522, 0.7122, 0.5868, 0.7448, 0.5601, 0.7448, 0.6092, 0.7321, 0.5868, 0.7448, 0.5522, 0.7122, 0.7464, 0.005965, 0.7444, 0.06877, 0.6776, 0.0004733, 0.7981, 0.00217, 0.7773, 0.04558, 0.7464, 0.005965, 0.9948, 0.3376, 0.9464, 0.3548, 0.964, 0.2891, 0.8553, 0.01482, 0.7981, 0.00217, 0.8711, 0.0004733, 0.9849, 0.4326, 0.9464, 0.4267, 0.9464, 0.3548, 0.8659, 0.4532, 0.9011, 0.5148, 0.8109, 0.4525, 0.962, 0.4525, 0.9206, 0.4983, 0.8659, 0.4532, 0.9629, 0.5807, 0.9981, 0.5371, 0.9981, 0.588, 0.5173, 0.08986, 0.48, 0.1149, 0.4711, 0.1018, 0.9228, 0.2688, 0.9309, 0.2387, 0.9393, 0.2784, 0.5249, 0.1069, 0.4918, 0.1397, 0.48, 0.1149, 0.6364, 0.01912, 0.5854, 0.08223, 0.562, 0.06565, 0.562, 0.06565, 0.5249, 0.1069, 0.5173, 0.08986, 0.9191, 0.2347, 0.9376, 0.1967, 0.9309, 0.2387, 0.5882, 0.1231, 0.5161, 0.1639, 0.5249, 0.1069, 0.9308, 0.1381, 0.9576, 0.1128, 0.9451, 0.1456, 0.9191, 0.1897, 0.9451, 0.1456, 0.9376, 0.1967, 0.5882, 0.1231, 0.6082, 0.1916, 0.5557, 0.1853, 0.967, 0.4867, 0.9981, 0.5371, 0.9631, 0.5382, 0.2362, 0.92, 0.2836, 0.913, 0.2631, 0.9364, 0.1912, 0.5207, 0.137, 0.5574, 0.1313, 0.5207, 0.1935, 0.8486, 0.1721, 0.9097, 0.1401, 0.8527, 0.3675, 0.6904, 0.4131, 0.7092, 0.353, 0.7445, 0.0004733, 0.7635, 0.0462, 0.7267, 0.0639, 0.7732, 0.0467, 0.7263, 0.09759, 0.7459, 0.07868, 0.762, 0.8294, 0.6169, 0.8164, 0.6151, 0.8376, 0.5687, 0.09759, 0.7459, 0.1365, 0.7579, 0.1147, 0.7734, 0.1914, 0.367, 0.2772, 0.3862, 0.2994, 0.4206, 0.1761, 0.913, 0.1761, 0.965, 0.1384, 0.9438, 0.8634, 0.7176, 0.8325, 0.7173, 0.8553, 0.6985, 0.1652, 0.6782, 0.1915, 0.7297, 0.1739, 0.737, 0.1739, 0.737, 0.1575, 0.7458, 0.1379, 0.7256, 0.1379, 0.7256, 0.1115, 0.6954, 0.1652, 0.6782, 0.3039, 0.6736, 0.3675, 0.6904, 0.301, 0.7298, 0.535, 0.3017, 0.4353, 0.3002, 0.4837, 0.2873, 0.7197, 0.9475, 0.7124, 0.9301, 0.7698, 0.9452, 0.1379, 0.7256, 0.1575, 0.7458, 0.1365, 0.7579, 0.4131, 0.7092, 0.4875, 0.7395, 0.396, 0.7579, 0.2581, 0.6666, 0.3039, 0.6736, 0.2599, 0.7208, 0.7816, 0.7727, 0.7819, 0.7569, 0.8325, 0.7173, 0.07868, 0.762, 0.1147, 0.7734, 0.09472, 0.7802, 0.863, 0.08741, 0.8881, 0.11, 0.8745, 0.1126, 0.01987, 0.9211, 0.07395, 0.9318, 0.0004733, 0.9483, 0.7925, 0.6152, 0.7949, 0.6467, 0.7721, 0.5866, 0.7949, 0.6467, 0.7171, 0.6057, 0.7721, 0.5866, 0.7171, 0.6057, 0.7478, 0.5713, 0.7721, 0.5866, 0.4159, 0.9075, 0.4043, 0.9042, 0.3986, 0.8905, 0.6907, 0.5492, 0.6262, 0.5457, 0.7013, 0.5279, 0.4606, 0.3224, 0.4353, 0.3002, 0.535, 0.3017, 0.4761, 0.9149, 0.4492, 0.9139, 0.4635, 0.8655, 0.5513, 0.7679, 0.4857, 0.7701, 0.4875, 0.7395, 0.6501, 0.9453, 0.6463, 0.9686, 0.6172, 0.9735, 0.5662, 0.9364, 0.6057, 0.9425, 0.6172, 0.9735, 0.5662, 0.9364, 0.5538, 0.9835, 0.5285, 0.9842, 0.4635, 0.8655, 0.4492, 0.9139, 0.4458, 0.8713, 0.4492, 0.9139, 0.4367, 0.9116, 0.4458, 0.8713, 0.4367, 0.9116, 0.4159, 0.9075, 0.423, 0.8795, 0.4751, 0.9226, 0.4968, 0.9285, 0.4845, 0.9826, 0.1915, 0.7297, 0.1652, 0.6782, 0.2194, 0.722, 0.1652, 0.6782, 0.2581, 0.6666, 0.2194, 0.722, 0.3179, 0.3789, 0.3476, 0.412, 0.2994, 0.4206, 0.3288, 0.5837, 0.2833, 0.5746, 0.2908, 0.5476, 0.1386, 0.3598, 0.1914, 0.367, 0.175, 0.4122, 0.3694, 0.37, 0.3933, 0.3959, 0.3476, 0.412, 0.3905, 0.6064, 0.3288, 0.5837, 0.3429, 0.572, 0.08523, 0.3431, 0.1386, 0.3598, 0.1285, 0.4047, 0.4324, 0.3521, 0.4329, 0.3746, 0.3933, 0.3959, 0.1344, 0.5916, 0.06436, 0.6074, 0.06141, 0.5697, 0.4343, 0.629, 0.3905, 0.6064, 0.4098, 0.5893, 0.05183, 0.3389, 0.08523, 0.3431, 0.07076, 0.387, 0.5167, 0.3267, 0.5374, 0.3417, 0.4329, 0.3746, 0.7478, 0.5713, 0.7171, 0.6057, 0.6975, 0.5505, 0.7171, 0.6057, 0.6704, 0.5798, 0.6975, 0.5505, 0.5058, 0.6656, 0.4343, 0.629, 0.4536, 0.6168, 0.03293, 0.3384, 0.05183, 0.3389, 0.03532, 0.3782, 0.9701, 0.1679, 0.9593, 0.1741, 0.9621, 0.1486, 0.1384, 0.9438, 0.1369, 0.9723, 0.09443, 0.9694, 0.5696, 0.6642, 0.5058, 0.6656, 0.522, 0.6426, 0.01347, 0.3462, 0.03293, 0.3384, 0.01858, 0.3733, 0.8023, 0.4207, 0.793, 0.4152, 0.7985, 0.3966, 0.9116, 0.0004733, 0.9116, 0.04421, 0.872, 0.004847, 0.605, 0.6581, 0.5696, 0.6642, 0.5669, 0.6317, 0.5447, 0.3957, 0.5537, 0.3759, 0.5719, 0.3896, 0.5112, 0.8621, 0.4981, 0.9198, 0.4761, 0.9149, 0.4845, 0.9826, 0.4968, 0.9285, 0.5058, 0.9846, 0.4968, 0.9285, 0.5324, 0.9324, 0.5058, 0.9846, 0.5513, 0.8689, 0.5903, 0.8849, 0.5672, 0.9294, 0.5903, 0.8849, 0.6383, 0.9096, 0.6062, 0.9384, 0.6383, 0.9096, 0.6788, 0.9295, 0.6501, 0.9453, 0.4568, 0.975, 0.4241, 0.9533, 0.4482, 0.9217, 0.4241, 0.9533, 0.4158, 0.9519, 0.4356, 0.9197, 0.4158, 0.9519, 0.4048, 0.9395, 0.415, 0.9149, 0.3931, 0.9247, 0.4034, 0.9116, 0.415, 0.9149, 0.3925, 0.916, 0.3777, 0.8935, 0.3986, 0.8905, 0.1909, 0.5497, 0.2908, 0.5476, 0.2833, 0.5746, 0.006015, 0.6012, 0.002585, 0.5762, 0.06141, 0.5697, 0.1115, 0.6954, 0.1379, 0.7256, 0.09759, 0.7459, 0.7949, 0.6467, 0.7925, 0.6152, 0.8164, 0.6151, 0.6704, 0.5798, 0.6262, 0.5457, 0.6907, 0.5492, 0.8879, 0.6568, 0.8294, 0.6169, 0.9267, 0.633, 0.961, 0.195, 0.9593, 0.1741, 0.9995, 0.2239, 0.9, 0.7195, 0.8634, 0.7176, 0.8955, 0.6771, 0.8361, 0.6492, 0.8164, 0.6151, 0.8294, 0.6169, 0.07395, 0.9318, 0.1384, 0.9438, 0.07017, 0.9612, 0.9995, 0.2239, 0.9593, 0.1741, 0.9701, 0.1679, 0.793, 0.4152, 0.8023, 0.4207, 0.7681, 0.4751, 0.9254, 0.9084, 0.9498, 0.8952, 0.9489, 0.9511, 0.8823, 0.06971, 0.9028, 0.1053, 0.8881, 0.11, 0.6776, 0.08599, 0.6975, 0.07316, 0.7271, 0.0869, 0.9259, 0.8674, 0.9304, 0.8621, 0.9498, 0.8952, 0.5522, 0.6722, 0.5706, 0.6674, 0.5753, 0.6869, 0.8745, 0.1126, 0.8881, 0.11, 0.8934, 0.1553, 0.7271, 0.0869, 0.7912, 0.1111, 0.7402, 0.1524, 0.9033, 0.1071, 0.9182, 0.1489, 0.8934, 0.1553, 0.7912, 0.1111, 0.827, 0.1201, 0.7816, 0.1524, 0.5753, 0.6869, 0.5706, 0.6674, 0.5842, 0.6666, 0.8664, 0.5867, 0.8376, 0.5687, 0.8862, 0.5358, 0.5719, 0.3896, 0.6208, 0.4015, 0.6157, 0.4194, 0.7819, 0.7569, 0.7816, 0.7727, 0.7413, 0.747, 0.5806, 0.3658, 0.6189, 0.346, 0.6208, 0.4015, 0.6777, 0.4356, 0.747, 0.5197, 0.713, 0.5017, 0.6208, 0.4015, 0.6777, 0.4356, 0.662, 0.4556, 0.744, 0.7364, 0.7413, 0.747, 0.7036, 0.724, 0.6189, 0.346, 0.6528, 0.3215, 0.6824, 0.3769, 0.6478, 0.6909, 0.6262, 0.6591, 0.6776, 0.6865, 0.7119, 0.7095, 0.7036, 0.724, 0.6722, 0.6998, 0.6824, 0.3769, 0.6528, 0.3215, 0.6916, 0.3074, 0.8862, 0.5358, 0.9533, 0.5207, 0.9361, 0.5402, 0.7698, 0.9452, 0.7605, 0.9316, 0.7945, 0.9301, 0.7555, 0.4661, 0.7681, 0.4751, 0.7479, 0.4993, 0.1899, 0.5819, 0.1344, 0.5916, 0.1364, 0.5544, 0.5112, 0.8621, 0.5333, 0.864, 0.4981, 0.9198, 0.5333, 0.864, 0.5513, 0.8689, 0.5337, 0.9239, 0.7789, 0.8577, 0.718, 0.7884, 0.7679, 0.7865, 0.4799, 0.8145, 0.4319, 0.8502, 0.4538, 0.8068, 0.4319, 0.8502, 0.3777, 0.8276, 0.4393, 0.7978, 0.9673, 0.6211, 0.9629, 0.5807, 0.9981, 0.588, 0.4939, 0.7811, 0.5195, 0.7877, 0.4801, 0.8138, 0.1697, 0.4711, 0.1723, 0.422, 0.2928, 0.4542, 0.8544, 0.8906, 0.8942, 0.8693, 0.8942, 0.9213, 0.07672, 0.1563, 0.0273, 0.08314, 0.1134, 0.08438, 0.0273, 0.08314, 0.05953, 0.04227, 0.1134, 0.08438, 0.07672, 0.1563, 0.1134, 0.08438, 0.1383, 0.2003, 0.1171, 0.2279, 0.1383, 0.2003, 0.1792, 0.2557, 0.1792, 0.2557, 0.2068, 0.286, 0.1962, 0.301, 0.2068, 0.286, 0.2367, 0.3137, 0.2293, 0.3189, 0.2652, 0.03039, 0.306, 0.0319, 0.2953, 0.05446, 0.306, 0.0319, 0.3527, 0.03801, 0.3476, 0.05196, 0.3527, 0.03801, 0.3798, 0.05011, 0.3743, 0.05807, 0.1684, 0.03235, 0.2291, 0.02958, 0.1984, 0.06658, 0.2492, 0.06254, 0.1984, 0.06658, 0.2291, 0.02958, 0.784, 0.2728, 0.7527, 0.2792, 0.7728, 0.2542, 0.568, 0.7995, 0.5884, 0.8005, 0.5675, 0.8612, 0.5675, 0.8612, 0.5078, 0.8563, 0.5282, 0.8218, 0.5287, 0.8191, 0.5434, 0.7935, 0.5678, 0.7956, 0.7139, 0.8559, 0.6737, 0.7892, 0.718, 0.7884, 0.177, 0.9296, 0.186, 0.913, 0.2362, 0.92, 0.6776, 0.1751, 0.7895, 0.1742, 0.7263, 0.189, 0.5195, 0.7877, 0.5434, 0.7935, 0.5287, 0.8191, 0.8316, 0.8612, 0.7679, 0.7865, 0.8144, 0.7922, 0.6678, 0.8597, 0.6428, 0.7924, 0.6737, 0.7892, 0.7527, 0.2792, 0.6975, 0.2864, 0.6859, 0.2711, 0.467, 0.7825, 0.4939, 0.7811, 0.4538, 0.8068, 0.9129, 0.3743, 0.9309, 0.3676, 0.92, 0.401, 0.7124, 0.9084, 0.7991, 0.9041, 0.7416, 0.9292, 0.5504, 0.2088, 0.654, 0.2121, 0.6075, 0.2663, 0.654, 0.2121, 0.6441, 0.2479, 0.6075, 0.2663, 0.4482, 0.1155, 0.4604, 0.1323, 0.4353, 0.1544, 0.04849, 0.8593, 0.05113, 0.8884, 0.02727, 0.8772, 0.6776, 0.1751, 0.7033, 0.1534, 0.7895, 0.1742, 0.4353, 0.2163, 0.495, 0.244, 0.5034, 0.2731, 0.1202, 0.856, 0.1169, 0.91, 0.09699, 0.9056, 0.9688, 0.8216, 0.9662, 0.8518, 0.9086, 0.8468, 0.2822, 0.8167, 0.3121, 0.8279, 0.3091, 0.851, 0.2318, 0.8434, 0.2324, 0.7917, 0.2822, 0.8167, 0.2051, 0.7888, 0.2324, 0.7917, 0.2318, 0.8434, 0.07012, 0.8566, 0.08329, 0.8551, 0.07353, 0.8987, 0.08329, 0.8551, 0.09699, 0.9056, 0.07353, 0.8987, 0.07353, 0.8987, 0.05113, 0.8884, 0.07012, 0.8566, 0.1202, 0.8363, 0.1117, 0.7811, 0.1459, 0.7811, 0.1684, 0.03235, 0.1636, 0.0004733, 0.2228, 0.0005455, 0.6678, 0.8597, 0.5675, 0.8612, 0.6156, 0.7996, 0.5675, 0.8612, 0.5884, 0.8005, 0.6156, 0.7996, 0.1383, 0.2003, 0.1564, 0.1723, 0.1941, 0.2271, 0.1463, 0.2964, 0.09647, 0.249, 0.1171, 0.2279, 0.2928, 0.4542, 0.3398, 0.4678, 0.3089, 0.5099, 0.3377, 0.5207, 0.3475, 0.5621, 0.2914, 0.5495, 0.1181, 0.4547, 0.1268, 0.4097, 0.1723, 0.422, 0.1792, 0.2557, 0.1941, 0.2271, 0.2153, 0.2648, 0.1865, 0.3156, 0.1463, 0.2964, 0.1622, 0.2782, 0.3398, 0.4678, 0.3877, 0.4751, 0.3597, 0.5148, 0.4022, 0.5292, 0.4163, 0.5564, 0.3475, 0.5621, 0.06091, 0.433, 0.07053, 0.3879, 0.1268, 0.4097, 0.2068, 0.286, 0.2153, 0.2648, 0.2364, 0.3016, 0.2233, 0.3257, 0.1865, 0.3156, 0.1962, 0.301, 0.3877, 0.4751, 0.4324, 0.4804, 0.4275, 0.5152, 0.1313, 0.5207, 0.137, 0.5574, 0.06141, 0.5697, 0.4542, 0.5388, 0.4678, 0.5618, 0.4163, 0.5564, 0.02992, 0.4199, 0.03548, 0.3776, 0.07053, 0.3879, 0.2364, 0.3016, 0.2776, 0.3258, 0.2553, 0.325, 0.4324, 0.4804, 0.5374, 0.5114, 0.5171, 0.5197, 0.4964, 0.2126, 0.5504, 0.2088, 0.5109, 0.2498, 0.5504, 0.2088, 0.5733, 0.2639, 0.5109, 0.2498, 0.2291, 0.02958, 0.2228, 0.0005455, 0.2616, 0.0004735, 0.5323, 0.5338, 0.5408, 0.5589, 0.4678, 0.5618, 0.01337, 0.4107, 0.01858, 0.3733, 0.03548, 0.3776, 0.1679, 0.09256, 0.1471, 0.09525, 0.1134, 0.08438, 0.9695, 0.1291, 0.969, 0.1485, 0.9621, 0.1486, 0.8125, 0.8621, 0.855, 0.8622, 0.8544, 0.8906, 0.2652, 0.03039, 0.2616, 0.0004735, 0.313, 0.007827, 0.5897, 0.5409, 0.5847, 0.5735, 0.5408, 0.5589, 0.0004733, 0.3942, 0.0008491, 0.3685, 0.01858, 0.3733, 0.2908, 0.072, 0.2228, 0.09055, 0.2492, 0.06254, 0.803, 0.3725, 0.81, 0.3967, 0.7985, 0.3966, 0.313, 0.007827, 0.3682, 0.02629, 0.3527, 0.03801, 0.3482, 0.062, 0.2908, 0.072, 0.2953, 0.05446, 0.08882, 0.009797, 0.1636, 0.0004733, 0.1684, 0.03235, 0.3682, 0.02629, 0.4012, 0.04541, 0.3798, 0.05011, 0.07672, 0.1563, 0.05492, 0.1944, 0.0004733, 0.1157, 0.3743, 0.05807, 0.3955, 0.07123, 0.3482, 0.062, 0.4012, 0.04541, 0.4343, 0.07645, 0.4017, 0.06284, 0.4017, 0.06284, 0.4343, 0.07645, 0.3955, 0.07123, 0.1134, 0.08438, 0.1471, 0.09525, 0.1564, 0.1723, 0.2228, 0.09055, 0.1679, 0.09256, 0.1984, 0.06658, 0.1171, 0.2279, 0.09647, 0.249, 0.05492, 0.1944, 0.48, 0.1149, 0.4604, 0.1323, 0.4482, 0.1155, 0.1202, 0.856, 0.1401, 0.8527, 0.1441, 0.912, 0.1938, 0.8412, 0.1404, 0.8361, 0.1792, 0.7844, 0.1404, 0.8361, 0.1459, 0.7811, 0.1792, 0.7844, 0.2029, 0.9057, 0.1935, 0.8486, 0.2316, 0.8484, 0.2463, 0.8966, 0.2316, 0.8484, 0.2674, 0.8469, 0.2939, 0.8818, 0.2674, 0.8469, 0.3091, 0.851, 0.1117, 0.7811, 0.1202, 0.8363, 0.08433, 0.8278, 0.06572, 0.7893, 0.08433, 0.8278, 0.07115, 0.8264, 0.05933, 0.7901, 0.07115, 0.8264, 0.04935, 0.826, 0.04935, 0.826, 0.03375, 0.8254, 0.0264, 0.8108, 0.0211, 0.8508, 0.0331, 0.8619, 0.02727, 0.8772, 0.2916, 0.5223, 0.2914, 0.5495, 0.1915, 0.5531, 0.06141, 0.5697, 0.002585, 0.5762, 0.0004733, 0.551, 0.4799, 0.8145, 0.5282, 0.8218, 0.5078, 0.8563, 0.67, 0.2538, 0.6441, 0.2479, 0.654, 0.2121, 0.4964, 0.2126, 0.5109, 0.2498, 0.495, 0.244, 0.7728, 0.2542, 0.6843, 0.2561, 0.7463, 0.2148, 0.177, 0.9296, 0.2362, 0.92, 0.2282, 0.9307, 0.8253, 0.2499, 0.7728, 0.2542, 0.814, 0.2113, 0.6843, 0.2561, 0.67, 0.2538, 0.6953, 0.215, 0.7936, 0.8735, 0.8544, 0.8906, 0.7991, 0.9041, 0.9695, 0.1291, 0.9586, 0.1232, 0.9995, 0.06971, 0.7547, 0.3238, 0.7673, 0.3141, 0.7935, 0.3778, 0.8977, 0.9351, 0.8952, 0.8918, 0.9244, 0.9045, 0.9309, 0.3676, 0.9451, 0.3611, 0.9455, 0.4018, 0.8559, 0.4516, 0.8279, 0.4247, 0.8776, 0.4027, 0.8952, 0.9758, 0.8977, 0.9351, 0.923, 0.9464, 0.9194, 0.2962, 0.94, 0.2983, 0.9411, 0.3187, 0.9129, 0.3743, 0.8903, 0.2921, 0.9187, 0.3197, 0.8109, 0.3864, 0.851, 0.3217, 0.8776, 0.4027, 0.9187, 0.3197, 0.9411, 0.3187, 0.9455, 0.3619, 0.8109, 0.3401, 0.8432, 0.2891, 0.851, 0.3217, 0.6092, 0.7321, 0.6076, 0.744, 0.5868, 0.7448, 0.7464, 0.005965, 0.7773, 0.04558, 0.7444, 0.06877, 0.7981, 0.00217, 0.8089, 0.03583, 0.7773, 0.04558, 0.9948, 0.3376, 0.9849, 0.4326, 0.9464, 0.3548, 0.8553, 0.01482, 0.8089, 0.03583, 0.7981, 0.00217, 0.9849, 0.4326, 0.9685, 0.4496, 0.9464, 0.4267, 0.8659, 0.4532, 0.9206, 0.4983, 0.9011, 0.5148, 0.962, 0.4525, 0.9494, 0.4793, 0.9206, 0.4983, 0.9629, 0.5807, 0.9631, 0.5382, 0.9981, 0.5371, 0.5173, 0.08986, 0.5249, 0.1069, 0.48, 0.1149, 0.9228, 0.2688, 0.9191, 0.2347, 0.9309, 0.2387, 0.5249, 0.1069, 0.5161, 0.1639, 0.4918, 0.1397, 0.6364, 0.01912, 0.6766, 0.0004733, 0.5854, 0.08223, 0.562, 0.06565, 0.5854, 0.08223, 0.5249, 0.1069, 0.9191, 0.2347, 0.9191, 0.1897, 0.9376, 0.1967, 0.5882, 0.1231, 0.5557, 0.1853, 0.5161, 0.1639, 0.9308, 0.1381, 0.9474, 0.06971, 0.9576, 0.1128, 0.9191, 0.1897, 0.9308, 0.1381, 0.9451, 0.1456, 0.5882, 0.1231, 0.6766, 0.2078, 0.6082, 0.1916, 0.967, 0.4867, 0.9748, 0.4525, 0.9981, 0.5371, 0.7673, 0.3141, 0.7547, 0.3238, 0.7479, 0.2891, 0.2282, 0.9307, 0.2362, 0.92, 0.2631, 0.9364, 0.1912, 0.5207, 0.1915, 0.5531, 0.137, 0.5574, 0.2029, 0.9057, 0.1721, 0.9097, 0.1935, 0.8486, 0.1721, 0.9097, 0.1441, 0.912, 0.1401, 0.8527])
me_plane.use_remesh_preserve_volume = False
me_plane.use_remesh_preserve_attributes = False
me_plane.use_mirror_vertex_groups = False
me_plane.update()

# ---- objects
ob_sun = bpy.data.objects.new('Sun', light_sun)
ob_plane = bpy.data.objects.new('Plane', me_plane)
ob_lamp = bpy.data.objects.new('Lamp', light_lamp)
ob_camera = bpy.data.objects.new('Camera', cam_camera)

# ---- transforms, parenting, visibility, modifiers, constraints
ob_sun.location = (5.47, 6.046, 2.415)
ob_sun.lineart.crease_threshold = 0.0
ob_plane.location = (0.0, 0.0, 0.0)
ob_plane.rotation_euler = (-0.0, 1.571, 0.0)
ob_plane.lineart.crease_threshold = 0.0
ob_lamp.location = (2.818, 1.404, 1.582)
ob_lamp.rotation_euler = (0.6503, 0.05522, 1.866)
ob_lamp.lock_rotations_4d = False
ob_lamp.empty_display_type = 'ARROWS'
ob_lamp.color = (0.0, 0.0, 0.0, 0.0)
ob_lamp.lineart.crease_threshold = 0.0
ob_camera.location = (7.481, -6.508, 5.344)
ob_camera.rotation_euler = (1.109, 0.0, 0.8149)
ob_camera.lock_rotations_4d = False
ob_camera.empty_display_type = 'ARROWS'
ob_camera.color = (0.0, 0.0, 0.0, 0.0)
ob_camera.hide_viewport = True
ob_camera.display_type = 'WIRE'
ob_camera.lineart.crease_threshold = 0.0

# ---- collection membership
col_collection_1.objects.link(ob_sun)
col_collection_1.objects.link(ob_plane)
col_collection_1.objects.link(ob_lamp)
col_collection_1.objects.link(ob_camera)

# ---- scene / render settings (as saved in the file)
scene.camera = ob_camera
scene.frame_start = 1; scene.frame_end = 250; scene.frame_set(1)
scene.render.engine = 'BLENDER_EEVEE_NEXT'
scene.render.resolution_percentage = 50
scene.render.dither_intensity = 0.0
scene.cycles.use_denoising = False
scene.cycles.samples = 128
scene.cycles.sampling_pattern = 'TABULATED_SOBOL'
scene.cycles.use_adaptive_sampling = False
scene.cycles.use_light_tree = False
scene.cycles.blur_glossy = 0.0
scene.cycles.sample_clamp_indirect = 0.0
scene.view_settings.view_transform = 'Standard'
bpy.context.view_layer.update()
